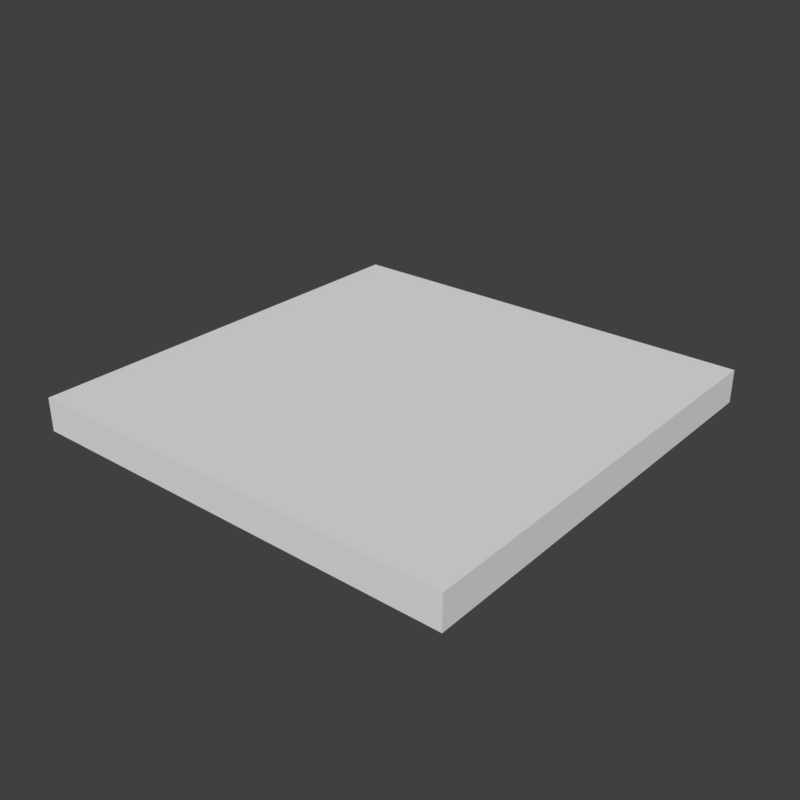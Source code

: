 # Source: carpetScales0_1.blend  (saved by Blender 2.80.75; exported with 4.5.12 LTS)
import bpy
from mathutils import Matrix  # noqa: F401  (used for matrix-valued properties, if any)

bpy.ops.wm.read_factory_settings(use_empty=True)
scene = bpy.context.scene
scene.name = 'Scene'

# ---- collections
col_collection_1 = bpy.data.collections.new('Collection 1'); scene.collection.children.link(col_collection_1)

# ---- materials (node trees are filled in below, after node groups)
mat_parquet1 = bpy.data.materials.new('parquet1')
mat_parquet1.alpha_threshold = 0.0
mat_parquet1.use_transparent_shadow = False
mat_parquet1.roughness = 0.5

# ---- material node trees

# ---- world
world_world = bpy.data.worlds.new('World'); scene.world = world_world
world_world.color = (0.05088, 0.05088, 0.05088)
world_world.use_sun_shadow = False
world_world.sun_shadow_jitter_overblur = 0.0
world_world.cycles.sampling_method = 'MANUAL'

# ---- meshes
me_cube_001 = bpy.data.meshes.new('Cube.001')
me_cube_001.from_pydata([(-0.5, -0.5, -0.0261), (-0.5, -0.5, 0.05), (-0.5, 0.5, -0.0261), (-0.5, 0.5, 0.05), (0.5, -0.5, -0.0261), (0.5, -0.5, 0.05), (0.5, 0.5, -0.0261), (0.5, 0.5, 0.05)], [], [(0, 1, 3, 2), (2, 3, 7, 6), (6, 7, 5, 4), (4, 5, 1, 0), (7, 3, 1, 5)])
_uv = me_cube_001.uv_layers.new(name='UVMap')
_uv.uv.foreach_set('vector', [0.5, 0.0, 0.5376, 0.0, 0.5376, 0.5005, 0.5, 0.5005, 0.5, 0.5381, 0.5, 0.5, 1.0, 0.5, 1.0, 0.5381, 1.0, 0.5, 0.9619, 0.5, 0.9619, 0.0, 1.0, 0.0, 1.0, -0.03809, 1.0, 0.0, 0.5, 0.0, 0.5, -0.03809, 1.0, 0.5, 0.5, 0.5, 0.5, 0.0, 1.0, 0.0])
me_cube_001.materials.append(mat_parquet1)
me_cube_001.use_remesh_preserve_volume = False
me_cube_001.use_remesh_preserve_attributes = False
me_cube_001.use_mirror_vertex_groups = False
me_cube_001.update()

# ---- objects
ob_parquet0 = bpy.data.objects.new('parquet0', me_cube_001)

# ---- transforms, parenting, visibility, modifiers, constraints
ob_parquet0.location = (0.0, 0.0, 0.0)
ob_parquet0.lineart.crease_threshold = 0.0

# ---- collection membership
col_collection_1.objects.link(ob_parquet0)

# ---- scene / render settings (as saved in the file)
scene.frame_start = 1; scene.frame_end = 250; scene.frame_set(1)
scene.render.engine = 'BLENDER_EEVEE_NEXT'
scene.render.resolution_x = 2048
scene.render.resolution_y = 2048
scene.render.dither_intensity = 0.0
scene.cycles.use_denoising = False
scene.cycles.samples = 128
scene.cycles.sampling_pattern = 'TABULATED_SOBOL'
scene.cycles.use_adaptive_sampling = False
scene.cycles.use_light_tree = False
scene.cycles.blur_glossy = 0.0
scene.cycles.sample_clamp_indirect = 0.0
scene.view_settings.view_transform = 'Standard'
bpy.context.view_layer.update()

# ---- added for rendering (the .blend has no active camera and no usable light): camera, sun
cam_auto = bpy.data.cameras.new('AutoCamera')
cam_auto.lens = 50.0
cam_auto.sensor_width = 36.0
cam_auto.clip_end = 1000.0
ob_auto_camera = bpy.data.objects.new('AutoCamera', cam_auto)
scene.collection.objects.link(ob_auto_camera)
ob_auto_camera.location = (1.31036, -1.57243, 1.06024)
ob_auto_camera.rotation_euler = (1.09748, -7.21219e-08, 0.694738)
scene.camera = ob_auto_camera
light_auto_sun = bpy.data.lights.new('AutoSun', 'SUN')
light_auto_sun.energy = 3.0
light_auto_sun.angle = 0.0523599
ob_auto_sun = bpy.data.objects.new('AutoSun', light_auto_sun)
scene.collection.objects.link(ob_auto_sun)
ob_auto_sun.rotation_euler = (0.872665, 0.174533, 0.523599)
bpy.context.view_layer.update()
